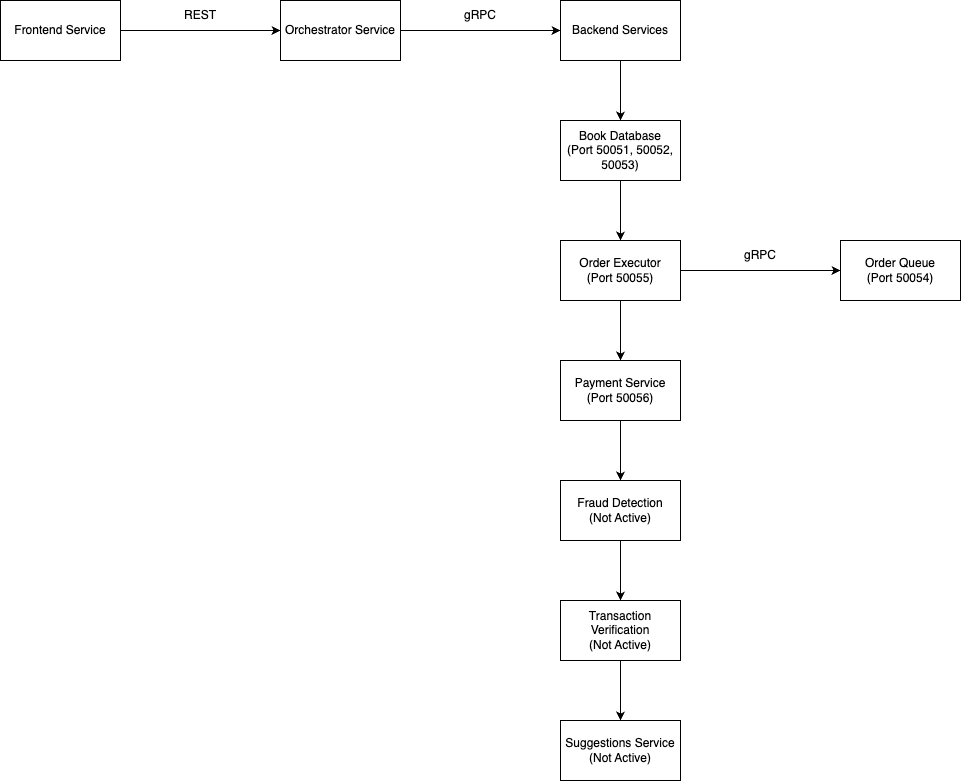

The diagram above was exported from draw.io. Its source (the exported page's mxGraphModel, read from the mxfile embedded in the PNG):
<mxGraphModel dx="1194" dy="496" grid="1" gridSize="10" guides="1" tooltips="1" connect="1" arrows="1" fold="1" page="1" pageScale="1" pageWidth="827" pageHeight="1169" math="0" shadow="0">
  <root>
    <mxCell id="0" />
    <mxCell id="1" parent="0" />
    <mxCell id="bNYmAg0Hz3gT9K0S_b5D-1" value="Frontend Service" style="rounded=0;whiteSpace=wrap;html=1;" vertex="1" parent="1">
      <mxGeometry x="40" y="120" width="120" height="60" as="geometry" />
    </mxCell>
    <mxCell id="bNYmAg0Hz3gT9K0S_b5D-2" value="Orchestrator Service" style="rounded=0;whiteSpace=wrap;html=1;" vertex="1" parent="1">
      <mxGeometry x="320" y="120" width="120" height="60" as="geometry" />
    </mxCell>
    <mxCell id="bNYmAg0Hz3gT9K0S_b5D-3" value="" style="endArrow=classic;html=1;rounded=0;exitX=1;exitY=0.5;exitDx=0;exitDy=0;entryX=0;entryY=0.5;entryDx=0;entryDy=0;" edge="1" parent="1" source="bNYmAg0Hz3gT9K0S_b5D-1" target="bNYmAg0Hz3gT9K0S_b5D-2">
      <mxGeometry width="50" height="50" relative="1" as="geometry">
        <mxPoint x="390" y="280" as="sourcePoint" />
        <mxPoint x="440" y="230" as="targetPoint" />
      </mxGeometry>
    </mxCell>
    <mxCell id="bNYmAg0Hz3gT9K0S_b5D-4" value="REST" style="text;html=1;align=center;verticalAlign=middle;whiteSpace=wrap;rounded=0;" vertex="1" parent="1">
      <mxGeometry x="210" y="120" width="60" height="30" as="geometry" />
    </mxCell>
    <mxCell id="bNYmAg0Hz3gT9K0S_b5D-5" value="Backend Services" style="rounded=0;whiteSpace=wrap;html=1;" vertex="1" parent="1">
      <mxGeometry x="600" y="120" width="120" height="60" as="geometry" />
    </mxCell>
    <mxCell id="bNYmAg0Hz3gT9K0S_b5D-7" value="" style="endArrow=classic;html=1;rounded=0;exitX=1;exitY=0.5;exitDx=0;exitDy=0;entryX=0;entryY=0.5;entryDx=0;entryDy=0;" edge="1" parent="1" source="bNYmAg0Hz3gT9K0S_b5D-2" target="bNYmAg0Hz3gT9K0S_b5D-5">
      <mxGeometry width="50" height="50" relative="1" as="geometry">
        <mxPoint x="390" y="280" as="sourcePoint" />
        <mxPoint x="440" y="230" as="targetPoint" />
      </mxGeometry>
    </mxCell>
    <mxCell id="bNYmAg0Hz3gT9K0S_b5D-8" value="gRPC" style="text;html=1;align=center;verticalAlign=middle;whiteSpace=wrap;rounded=0;" vertex="1" parent="1">
      <mxGeometry x="490" y="120" width="60" height="30" as="geometry" />
    </mxCell>
    <mxCell id="bNYmAg0Hz3gT9K0S_b5D-9" value="Book Database&lt;div&gt;(Port 50051, 50052, 50053)&lt;br&gt;&lt;/div&gt;" style="rounded=0;whiteSpace=wrap;html=1;" vertex="1" parent="1">
      <mxGeometry x="600" y="240" width="120" height="60" as="geometry" />
    </mxCell>
    <mxCell id="bNYmAg0Hz3gT9K0S_b5D-10" value="" style="endArrow=classic;html=1;rounded=0;exitX=0.5;exitY=1;exitDx=0;exitDy=0;" edge="1" parent="1" source="bNYmAg0Hz3gT9K0S_b5D-5" target="bNYmAg0Hz3gT9K0S_b5D-9">
      <mxGeometry width="50" height="50" relative="1" as="geometry">
        <mxPoint x="390" y="280" as="sourcePoint" />
        <mxPoint x="440" y="230" as="targetPoint" />
      </mxGeometry>
    </mxCell>
    <mxCell id="bNYmAg0Hz3gT9K0S_b5D-11" value="Order Executor&lt;div&gt;(Port 50055)&lt;br&gt;&lt;/div&gt;" style="rounded=0;whiteSpace=wrap;html=1;" vertex="1" parent="1">
      <mxGeometry x="600" y="360" width="120" height="60" as="geometry" />
    </mxCell>
    <mxCell id="bNYmAg0Hz3gT9K0S_b5D-12" value="" style="endArrow=classic;html=1;rounded=0;entryX=0.5;entryY=0;entryDx=0;entryDy=0;exitX=0.5;exitY=1;exitDx=0;exitDy=0;" edge="1" parent="1" source="bNYmAg0Hz3gT9K0S_b5D-9" target="bNYmAg0Hz3gT9K0S_b5D-11">
      <mxGeometry width="50" height="50" relative="1" as="geometry">
        <mxPoint x="390" y="310" as="sourcePoint" />
        <mxPoint x="440" y="260" as="targetPoint" />
      </mxGeometry>
    </mxCell>
    <mxCell id="bNYmAg0Hz3gT9K0S_b5D-13" value="Payment Service&lt;div&gt;(Port 50056)&lt;br&gt;&lt;/div&gt;" style="rounded=0;whiteSpace=wrap;html=1;" vertex="1" parent="1">
      <mxGeometry x="600" y="480" width="120" height="60" as="geometry" />
    </mxCell>
    <mxCell id="bNYmAg0Hz3gT9K0S_b5D-14" value="" style="endArrow=classic;html=1;rounded=0;exitX=0.5;exitY=1;exitDx=0;exitDy=0;entryX=0.5;entryY=0;entryDx=0;entryDy=0;" edge="1" parent="1" source="bNYmAg0Hz3gT9K0S_b5D-11" target="bNYmAg0Hz3gT9K0S_b5D-13">
      <mxGeometry width="50" height="50" relative="1" as="geometry">
        <mxPoint x="390" y="500" as="sourcePoint" />
        <mxPoint x="440" y="450" as="targetPoint" />
      </mxGeometry>
    </mxCell>
    <mxCell id="bNYmAg0Hz3gT9K0S_b5D-15" value="Fraud Detection&lt;div&gt;(Not Active)&lt;br&gt;&lt;/div&gt;" style="rounded=0;whiteSpace=wrap;html=1;" vertex="1" parent="1">
      <mxGeometry x="600" y="600" width="120" height="60" as="geometry" />
    </mxCell>
    <mxCell id="bNYmAg0Hz3gT9K0S_b5D-16" value="" style="endArrow=classic;html=1;rounded=0;exitX=0.5;exitY=1;exitDx=0;exitDy=0;entryX=0.5;entryY=0;entryDx=0;entryDy=0;" edge="1" parent="1" source="bNYmAg0Hz3gT9K0S_b5D-13" target="bNYmAg0Hz3gT9K0S_b5D-15">
      <mxGeometry width="50" height="50" relative="1" as="geometry">
        <mxPoint x="440" y="610" as="sourcePoint" />
        <mxPoint x="490" y="560" as="targetPoint" />
      </mxGeometry>
    </mxCell>
    <mxCell id="bNYmAg0Hz3gT9K0S_b5D-17" value="Order Queue&lt;div&gt;(Port 50054)&lt;br&gt;&lt;/div&gt;" style="rounded=0;whiteSpace=wrap;html=1;" vertex="1" parent="1">
      <mxGeometry x="880" y="360" width="120" height="60" as="geometry" />
    </mxCell>
    <mxCell id="bNYmAg0Hz3gT9K0S_b5D-18" value="" style="endArrow=classic;html=1;rounded=0;exitX=1;exitY=0.5;exitDx=0;exitDy=0;entryX=0;entryY=0.5;entryDx=0;entryDy=0;" edge="1" parent="1" source="bNYmAg0Hz3gT9K0S_b5D-11" target="bNYmAg0Hz3gT9K0S_b5D-17">
      <mxGeometry width="50" height="50" relative="1" as="geometry">
        <mxPoint x="780" y="310" as="sourcePoint" />
        <mxPoint x="830" y="260" as="targetPoint" />
      </mxGeometry>
    </mxCell>
    <mxCell id="bNYmAg0Hz3gT9K0S_b5D-19" value="gRPC" style="text;html=1;align=center;verticalAlign=middle;whiteSpace=wrap;rounded=0;" vertex="1" parent="1">
      <mxGeometry x="770" y="360" width="60" height="30" as="geometry" />
    </mxCell>
    <mxCell id="bNYmAg0Hz3gT9K0S_b5D-20" value="Transaction Verification&lt;div&gt;(Not Active)&lt;br&gt;&lt;/div&gt;" style="rounded=0;whiteSpace=wrap;html=1;" vertex="1" parent="1">
      <mxGeometry x="600" y="720" width="120" height="60" as="geometry" />
    </mxCell>
    <mxCell id="bNYmAg0Hz3gT9K0S_b5D-21" value="" style="endArrow=classic;html=1;rounded=0;entryX=0.5;entryY=0;entryDx=0;entryDy=0;" edge="1" parent="1" source="bNYmAg0Hz3gT9K0S_b5D-15" target="bNYmAg0Hz3gT9K0S_b5D-20">
      <mxGeometry width="50" height="50" relative="1" as="geometry">
        <mxPoint x="780" y="550" as="sourcePoint" />
        <mxPoint x="830" y="500" as="targetPoint" />
      </mxGeometry>
    </mxCell>
    <mxCell id="bNYmAg0Hz3gT9K0S_b5D-22" value="Suggestions Service&lt;div&gt;(Not Active)&lt;br&gt;&lt;/div&gt;" style="rounded=0;whiteSpace=wrap;html=1;" vertex="1" parent="1">
      <mxGeometry x="600" y="840" width="120" height="60" as="geometry" />
    </mxCell>
    <mxCell id="bNYmAg0Hz3gT9K0S_b5D-23" value="" style="endArrow=classic;html=1;rounded=0;exitX=0.5;exitY=1;exitDx=0;exitDy=0;" edge="1" parent="1" source="bNYmAg0Hz3gT9K0S_b5D-20" target="bNYmAg0Hz3gT9K0S_b5D-22">
      <mxGeometry width="50" height="50" relative="1" as="geometry">
        <mxPoint x="500" y="790" as="sourcePoint" />
        <mxPoint x="550" y="740" as="targetPoint" />
      </mxGeometry>
    </mxCell>
  </root>
</mxGraphModel>